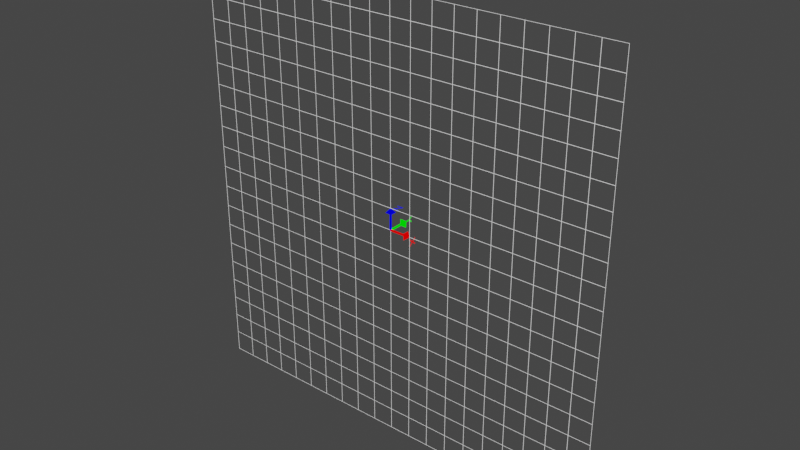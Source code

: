 # Source: grid_axis.blend  (saved by Blender 3.2.14; exported with 4.5.12 LTS)
import bpy
from mathutils import Matrix  # noqa: F401  (used for matrix-valued properties, if any)

bpy.ops.wm.read_factory_settings(use_empty=True)
scene = bpy.context.scene
scene.name = 'Scene'

# ---- collections
col_collection = bpy.data.collections.new('Collection'); scene.collection.children.link(col_collection)

# ---- materials (node trees are filled in below, after node groups)
mat_materialx = bpy.data.materials.new('MaterialX')
mat_materialx.use_transparent_shadow = False
mat_materialy = bpy.data.materials.new('MaterialY')
mat_materialy.use_transparent_shadow = False
mat_materialz = bpy.data.materials.new('MaterialZ')
mat_materialz.use_transparent_shadow = False
mat_materialgrid = bpy.data.materials.new('MaterialGrid')
mat_materialgrid.use_transparent_shadow = False

# ---- material node trees
mat_materialx.use_nodes = True; mat_materialx.node_tree.nodes.clear()
_N = mat_materialx.node_tree.nodes; _L = mat_materialx.node_tree.links
n0 = _N.new('ShaderNodeOutputMaterial'); n0.name = 'Material Output'; n0.location = (300, 300)
n1 = _N.new('ShaderNodeBackground'); n1.name = 'Background'; n1.location = (10, 300)
n1.inputs[0].default_value = (1.0, 0.0, 0.0, 1.0)
_L.new(n1.outputs[0], n0.inputs[0])
n0.is_active_output = True
mat_materialy.use_nodes = True; mat_materialy.node_tree.nodes.clear()
_N = mat_materialy.node_tree.nodes; _L = mat_materialy.node_tree.links
n0 = _N.new('ShaderNodeOutputMaterial'); n0.name = 'Material Output'; n0.location = (300, 300)
n1 = _N.new('ShaderNodeBackground'); n1.name = 'Background'; n1.location = (10, 300)
n1.inputs[0].default_value = (0.0, 1.0, 0.0, 1.0)
_L.new(n1.outputs[0], n0.inputs[0])
n0.is_active_output = True
mat_materialz.use_nodes = True; mat_materialz.node_tree.nodes.clear()
_N = mat_materialz.node_tree.nodes; _L = mat_materialz.node_tree.links
n0 = _N.new('ShaderNodeOutputMaterial'); n0.name = 'Material Output'; n0.location = (300, 300)
n1 = _N.new('ShaderNodeBackground'); n1.name = 'Background'; n1.location = (10, 300)
n1.inputs[0].default_value = (0.0, 0.0, 1.0, 1.0)
_L.new(n1.outputs[0], n0.inputs[0])
n0.is_active_output = True
mat_materialgrid.use_nodes = True; mat_materialgrid.node_tree.nodes.clear()
_N = mat_materialgrid.node_tree.nodes; _L = mat_materialgrid.node_tree.links
n0 = _N.new('ShaderNodeOutputMaterial'); n0.name = 'Material Output'; n0.location = (300, 300)
n1 = _N.new('ShaderNodeBackground'); n1.name = 'Background'; n1.location = (10, 300)
n1.inputs[0].default_value = (0.8, 0.8, 0.8, 0.4048)
_L.new(n1.outputs[0], n0.inputs[0])
n0.is_active_output = True

# ---- world
world_world = bpy.data.worlds.new('World'); scene.world = world_world
world_world.use_nodes = True; world_world.node_tree.nodes.clear()
_N = world_world.node_tree.nodes; _L = world_world.node_tree.links
n0 = _N.new('ShaderNodeOutputWorld'); n0.name = 'World Output'; n0.location = (300, 300)
n1 = _N.new('ShaderNodeBackground'); n1.name = 'Background'; n1.location = (10, 300)
n1.inputs[0].default_value = (0.05088, 0.05088, 0.05088, 1.0)
_L.new(n1.outputs[0], n0.inputs[0])
n0.is_active_output = True
world_world.color = (0.05088, 0.05088, 0.05088)
world_world.use_sun_shadow = False
world_world.sun_shadow_jitter_overblur = 0.0

# ---- meshes
me_cube_001 = bpy.data.meshes.new('Cube.001')
me_cube_001.from_pydata([(0.0, -3.0, -3.0), (0.0, -3.0, 3.0), (0.0, 3.0, -3.0), (0.0, 3.0, 3.0), (0.8, -3.0, -3.0), (0.8, -3.0, 3.0), (0.8, 3.0, -3.0), (0.8, 3.0, 3.0), (0.8, -15.0, -15.0), (0.8, -15.0, 15.0), (0.8, 15.0, -15.0), (0.8, 15.0, 15.0), (1.0, 0.0, 0.0)], [], [(0, 1, 3, 2), (2, 3, 7, 6), (7, 5, 9, 11), (4, 5, 1, 0), (2, 6, 4, 0), (7, 3, 1, 5), (11, 9, 12), (6, 7, 11, 10), (5, 4, 8, 9), (4, 6, 10, 8), (10, 11, 12), (9, 8, 12), (8, 10, 12)])
_uv = me_cube_001.uv_layers.new(name='UVMap')
_uv.uv.foreach_set('vector', [0.375, 0.0, 0.625, 0.0, 0.625, 0.25, 0.375, 0.25, 0.375, 0.25, 0.625, 0.25, 0.625, 0.5, 0.375, 0.5, 0.625, 0.5, 0.625, 0.75, 0.625, 0.75, 0.625, 0.5, 0.375, 0.75, 0.625, 0.75, 0.625, 1.0, 0.375, 1.0, 0.125, 0.5, 0.375, 0.5, 0.375, 0.75, 0.125, 0.75, 0.625, 0.5, 0.875, 0.5, 0.875, 0.75, 0.625, 0.75, 0.625, 0.5, 0.625, 0.75, 0.625, 0.5, 0.375, 0.5, 0.625, 0.5, 0.625, 0.5, 0.375, 0.5, 0.625, 0.75, 0.375, 0.75, 0.375, 0.75, 0.625, 0.75, 0.375, 0.75, 0.375, 0.5, 0.375, 0.5, 0.375, 0.75, 0.375, 0.5, 0.625, 0.5, 0.375, 0.5, 0.625, 0.75, 0.375, 0.75, 0.625, 0.75, 0.375, 0.75, 0.375, 0.5, 0.375, 0.75])
me_cube_001.materials.append(mat_materialx)
me_cube_001.use_remesh_fix_poles = True
me_cube_001.use_remesh_preserve_attributes = False
me_cube_001.use_mirror_vertex_groups = False
me_cube_001.update()
me_cube_002 = bpy.data.meshes.new('Cube.002')
me_cube_002.from_pydata([(0.0, -3.0, -3.0), (0.0, -3.0, 3.0), (0.0, 3.0, -3.0), (0.0, 3.0, 3.0), (0.8, -3.0, -3.0), (0.8, -3.0, 3.0), (0.8, 3.0, -3.0), (0.8, 3.0, 3.0), (0.8, -15.0, -15.0), (0.8, -15.0, 15.0), (0.8, 15.0, -15.0), (0.8, 15.0, 15.0), (1.0, -8.26e-07, 0.0)], [], [(0, 1, 3, 2), (2, 3, 7, 6), (7, 5, 9, 11), (4, 5, 1, 0), (2, 6, 4, 0), (7, 3, 1, 5), (11, 9, 12), (6, 7, 11, 10), (5, 4, 8, 9), (4, 6, 10, 8), (10, 11, 12), (9, 8, 12), (8, 10, 12)])
_uv = me_cube_002.uv_layers.new(name='UVMap')
_uv.uv.foreach_set('vector', [0.375, 0.0, 0.625, 0.0, 0.625, 0.25, 0.375, 0.25, 0.375, 0.25, 0.625, 0.25, 0.625, 0.5, 0.375, 0.5, 0.625, 0.5, 0.625, 0.75, 0.625, 0.75, 0.625, 0.5, 0.375, 0.75, 0.625, 0.75, 0.625, 1.0, 0.375, 1.0, 0.125, 0.5, 0.375, 0.5, 0.375, 0.75, 0.125, 0.75, 0.625, 0.5, 0.875, 0.5, 0.875, 0.75, 0.625, 0.75, 0.625, 0.5, 0.625, 0.75, 0.625, 0.5, 0.375, 0.5, 0.625, 0.5, 0.625, 0.5, 0.375, 0.5, 0.625, 0.75, 0.375, 0.75, 0.375, 0.75, 0.625, 0.75, 0.375, 0.75, 0.375, 0.5, 0.375, 0.5, 0.375, 0.75, 0.375, 0.5, 0.625, 0.5, 0.375, 0.5, 0.625, 0.75, 0.375, 0.75, 0.625, 0.75, 0.375, 0.75, 0.375, 0.5, 0.375, 0.75])
me_cube_002.materials.append(mat_materialy)
me_cube_002.use_remesh_fix_poles = True
me_cube_002.use_remesh_preserve_attributes = False
me_cube_002.use_mirror_vertex_groups = False
me_cube_002.update()
me_cube_003 = bpy.data.meshes.new('Cube.003')
me_cube_003.from_pydata([(0.0, -3.0, -3.0), (0.0, -3.0, 3.0), (0.0, 3.0, -3.0), (0.0, 3.0, 3.0), (0.8, -3.0, -3.0), (0.8, -3.0, 3.0), (0.8, 3.0, -3.0), (0.8, 3.0, 3.0), (0.8, -15.0, -15.0), (0.8, -15.0, 15.0), (0.8, 15.0, -15.0), (0.8, 15.0, 15.0), (1.0, -5.685e-06, 1.691e-12)], [], [(0, 1, 3, 2), (2, 3, 7, 6), (7, 5, 9, 11), (4, 5, 1, 0), (2, 6, 4, 0), (7, 3, 1, 5), (11, 9, 12), (6, 7, 11, 10), (5, 4, 8, 9), (4, 6, 10, 8), (10, 11, 12), (9, 8, 12), (8, 10, 12)])
_uv = me_cube_003.uv_layers.new(name='UVMap')
_uv.uv.foreach_set('vector', [0.375, 0.0, 0.625, 0.0, 0.625, 0.25, 0.375, 0.25, 0.375, 0.25, 0.625, 0.25, 0.625, 0.5, 0.375, 0.5, 0.625, 0.5, 0.625, 0.75, 0.625, 0.75, 0.625, 0.5, 0.375, 0.75, 0.625, 0.75, 0.625, 1.0, 0.375, 1.0, 0.125, 0.5, 0.375, 0.5, 0.375, 0.75, 0.125, 0.75, 0.625, 0.5, 0.875, 0.5, 0.875, 0.75, 0.625, 0.75, 0.625, 0.5, 0.625, 0.75, 0.625, 0.5, 0.375, 0.5, 0.625, 0.5, 0.625, 0.5, 0.375, 0.5, 0.625, 0.75, 0.375, 0.75, 0.375, 0.75, 0.625, 0.75, 0.375, 0.75, 0.375, 0.5, 0.375, 0.5, 0.375, 0.75, 0.375, 0.5, 0.625, 0.5, 0.375, 0.5, 0.625, 0.75, 0.375, 0.75, 0.625, 0.75, 0.375, 0.75, 0.375, 0.5, 0.375, 0.75])
me_cube_003.materials.append(mat_materialz)
me_cube_003.use_remesh_fix_poles = True
me_cube_003.use_remesh_preserve_attributes = False
me_cube_003.use_mirror_vertex_groups = False
me_cube_003.update()
me_grid = bpy.data.meshes.new('Grid')
me_grid.from_pydata([(-10.0, -10.0, 0.0), (-9.0, -10.0, 0.0), (-8.0, -10.0, 0.0), (-7.0, -10.0, 0.0), (-6.0, -10.0, 0.0), (-5.0, -10.0, 0.0), (-4.0, -10.0, 0.0), (-3.0, -10.0, 0.0), (-2.0, -10.0, 0.0), (-1.0, -10.0, 0.0), (0.0, -10.0, 0.0), (1.0, -10.0, 0.0), (2.0, -10.0, 0.0), (3.0, -10.0, 0.0), (4.0, -10.0, 0.0), (5.0, -10.0, 0.0), (6.0, -10.0, 0.0), (7.0, -10.0, 0.0), (8.0, -10.0, 0.0), (9.0, -10.0, 0.0), (10.0, -10.0, 0.0), (-10.0, -9.0, 0.0), (-9.0, -9.0, 0.0), (-8.0, -9.0, 0.0), (-7.0, -9.0, 0.0), (-6.0, -9.0, 0.0), (-5.0, -9.0, 0.0), (-4.0, -9.0, 0.0), (-3.0, -9.0, 0.0), (-2.0, -9.0, 0.0), (-1.0, -9.0, 0.0), (0.0, -9.0, 0.0), (1.0, -9.0, 0.0), (2.0, -9.0, 0.0), (3.0, -9.0, 0.0), (4.0, -9.0, 0.0), (5.0, -9.0, 0.0), (6.0, -9.0, 0.0), (7.0, -9.0, 0.0), (8.0, -9.0, 0.0), (9.0, -9.0, 0.0), (10.0, -9.0, 0.0), (-10.0, -8.0, 0.0), (-9.0, -8.0, 0.0), (-8.0, -8.0, 0.0), (-7.0, -8.0, 0.0), (-6.0, -8.0, 0.0), (-5.0, -8.0, 0.0), (-4.0, -8.0, 0.0), (-3.0, -8.0, 0.0), (-2.0, -8.0, 0.0), (-1.0, -8.0, 0.0), (0.0, -8.0, 0.0), (1.0, -8.0, 0.0), (2.0, -8.0, 0.0), (3.0, -8.0, 0.0), (4.0, -8.0, 0.0), (5.0, -8.0, 0.0), (6.0, -8.0, 0.0), (7.0, -8.0, 0.0), (8.0, -8.0, 0.0), (9.0, -8.0, 0.0), (10.0, -8.0, 0.0), (-10.0, -7.0, 0.0), (-9.0, -7.0, 0.0), (-8.0, -7.0, 0.0), (-7.0, -7.0, 0.0), (-6.0, -7.0, 0.0), (-5.0, -7.0, 0.0), (-4.0, -7.0, 0.0), (-3.0, -7.0, 0.0), (-2.0, -7.0, 0.0), (-1.0, -7.0, 0.0), (0.0, -7.0, 0.0), (1.0, -7.0, 0.0), (2.0, -7.0, 0.0), (3.0, -7.0, 0.0), (4.0, -7.0, 0.0), (5.0, -7.0, 0.0), (6.0, -7.0, 0.0), (7.0, -7.0, 0.0), (8.0, -7.0, 0.0), (9.0, -7.0, 0.0), (10.0, -7.0, 0.0), (-10.0, -6.0, 0.0), (-9.0, -6.0, 0.0), (-8.0, -6.0, 0.0), (-7.0, -6.0, 0.0), (-6.0, -6.0, 0.0), (-5.0, -6.0, 0.0), (-4.0, -6.0, 0.0), (-3.0, -6.0, 0.0), (-2.0, -6.0, 0.0), (-1.0, -6.0, 0.0), (0.0, -6.0, 0.0), (1.0, -6.0, 0.0), (2.0, -6.0, 0.0), (3.0, -6.0, 0.0), (4.0, -6.0, 0.0), (5.0, -6.0, 0.0), (6.0, -6.0, 0.0), (7.0, -6.0, 0.0), (8.0, -6.0, 0.0), (9.0, -6.0, 0.0), (10.0, -6.0, 0.0), (-10.0, -5.0, 0.0), (-9.0, -5.0, 0.0), (-8.0, -5.0, 0.0), (-7.0, -5.0, 0.0), (-6.0, -5.0, 0.0), (-5.0, -5.0, 0.0), (-4.0, -5.0, 0.0), (-3.0, -5.0, 0.0), (-2.0, -5.0, 0.0), (-1.0, -5.0, 0.0), (0.0, -5.0, 0.0), (1.0, -5.0, 0.0), (2.0, -5.0, 0.0), (3.0, -5.0, 0.0), (4.0, -5.0, 0.0), (5.0, -5.0, 0.0), (6.0, -5.0, 0.0), (7.0, -5.0, 0.0), (8.0, -5.0, 0.0), (9.0, -5.0, 0.0), (10.0, -5.0, 0.0), (-10.0, -4.0, 0.0), (-9.0, -4.0, 0.0), (-8.0, -4.0, 0.0), (-7.0, -4.0, 0.0), (-6.0, -4.0, 0.0), (-5.0, -4.0, 0.0), (-4.0, -4.0, 0.0), (-3.0, -4.0, 0.0), (-2.0, -4.0, 0.0), (-1.0, -4.0, 0.0), (0.0, -4.0, 0.0), (1.0, -4.0, 0.0), (2.0, -4.0, 0.0), (3.0, -4.0, 0.0), (4.0, -4.0, 0.0), (5.0, -4.0, 0.0), (6.0, -4.0, 0.0), (7.0, -4.0, 0.0), (8.0, -4.0, 0.0), (9.0, -4.0, 0.0), (10.0, -4.0, 0.0), (-10.0, -3.0, 0.0), (-9.0, -3.0, 0.0), (-8.0, -3.0, 0.0), (-7.0, -3.0, 0.0), (-6.0, -3.0, 0.0), (-5.0, -3.0, 0.0), (-4.0, -3.0, 0.0), (-3.0, -3.0, 0.0), (-2.0, -3.0, 0.0), (-1.0, -3.0, 0.0), (0.0, -3.0, 0.0), (1.0, -3.0, 0.0), (2.0, -3.0, 0.0), (3.0, -3.0, 0.0), (4.0, -3.0, 0.0), (5.0, -3.0, 0.0), (6.0, -3.0, 0.0), (7.0, -3.0, 0.0), (8.0, -3.0, 0.0), (9.0, -3.0, 0.0), (10.0, -3.0, 0.0), (-10.0, -2.0, 0.0), (-9.0, -2.0, 0.0), (-8.0, -2.0, 0.0), (-7.0, -2.0, 0.0), (-6.0, -2.0, 0.0), (-5.0, -2.0, 0.0), (-4.0, -2.0, 0.0), (-3.0, -2.0, 0.0), (-2.0, -2.0, 0.0), (-1.0, -2.0, 0.0), (0.0, -2.0, 0.0), (1.0, -2.0, 0.0), (2.0, -2.0, 0.0), (3.0, -2.0, 0.0), (4.0, -2.0, 0.0), (5.0, -2.0, 0.0), (6.0, -2.0, 0.0), (7.0, -2.0, 0.0), (8.0, -2.0, 0.0), (9.0, -2.0, 0.0), (10.0, -2.0, 0.0), (-10.0, -1.0, 0.0), (-9.0, -1.0, 0.0), (-8.0, -1.0, 0.0), (-7.0, -1.0, 0.0), (-6.0, -1.0, 0.0), (-5.0, -1.0, 0.0), (-4.0, -1.0, 0.0), (-3.0, -1.0, 0.0), (-2.0, -1.0, 0.0), (-1.0, -1.0, 0.0), (0.0, -1.0, 0.0), (1.0, -1.0, 0.0), (2.0, -1.0, 0.0), (3.0, -1.0, 0.0), (4.0, -1.0, 0.0), (5.0, -1.0, 0.0), (6.0, -1.0, 0.0), (7.0, -1.0, 0.0), (8.0, -1.0, 0.0), (9.0, -1.0, 0.0), (10.0, -1.0, 0.0), (-10.0, 0.0, 0.0), (-9.0, 0.0, 0.0), (-8.0, 0.0, 0.0), (-7.0, 0.0, 0.0), (-6.0, 0.0, 0.0), (-5.0, 0.0, 0.0), (-4.0, 0.0, 0.0), (-3.0, 0.0, 0.0), (-2.0, 0.0, 0.0), (-1.0, 0.0, 0.0), (0.0, 0.0, 0.0), (1.0, 0.0, 0.0), (2.0, 0.0, 0.0), (3.0, 0.0, 0.0), (4.0, 0.0, 0.0), (5.0, 0.0, 0.0), (6.0, 0.0, 0.0), (7.0, 0.0, 0.0), (8.0, 0.0, 0.0), (9.0, 0.0, 0.0), (10.0, 0.0, 0.0), (-10.0, 1.0, 0.0), (-9.0, 1.0, 0.0), (-8.0, 1.0, 0.0), (-7.0, 1.0, 0.0), (-6.0, 1.0, 0.0), (-5.0, 1.0, 0.0), (-4.0, 1.0, 0.0), (-3.0, 1.0, 0.0), (-2.0, 1.0, 0.0), (-1.0, 1.0, 0.0), (0.0, 1.0, 0.0), (1.0, 1.0, 0.0), (2.0, 1.0, 0.0), (3.0, 1.0, 0.0), (4.0, 1.0, 0.0), (5.0, 1.0, 0.0), (6.0, 1.0, 0.0), (7.0, 1.0, 0.0), (8.0, 1.0, 0.0), (9.0, 1.0, 0.0), (10.0, 1.0, 0.0), (-10.0, 2.0, 0.0), (-9.0, 2.0, 0.0), (-8.0, 2.0, 0.0), (-7.0, 2.0, 0.0), (-6.0, 2.0, 0.0), (-5.0, 2.0, 0.0), (-4.0, 2.0, 0.0), (-3.0, 2.0, 0.0), (-2.0, 2.0, 0.0), (-1.0, 2.0, 0.0), (0.0, 2.0, 0.0), (1.0, 2.0, 0.0), (2.0, 2.0, 0.0), (3.0, 2.0, 0.0), (4.0, 2.0, 0.0), (5.0, 2.0, 0.0), (6.0, 2.0, 0.0), (7.0, 2.0, 0.0), (8.0, 2.0, 0.0), (9.0, 2.0, 0.0), (10.0, 2.0, 0.0), (-10.0, 3.0, 0.0), (-9.0, 3.0, 0.0), (-8.0, 3.0, 0.0), (-7.0, 3.0, 0.0), (-6.0, 3.0, 0.0), (-5.0, 3.0, 0.0), (-4.0, 3.0, 0.0), (-3.0, 3.0, 0.0), (-2.0, 3.0, 0.0), (-1.0, 3.0, 0.0), (0.0, 3.0, 0.0), (1.0, 3.0, 0.0), (2.0, 3.0, 0.0), (3.0, 3.0, 0.0), (4.0, 3.0, 0.0), (5.0, 3.0, 0.0), (6.0, 3.0, 0.0), (7.0, 3.0, 0.0), (8.0, 3.0, 0.0), (9.0, 3.0, 0.0), (10.0, 3.0, 0.0), (-10.0, 4.0, 0.0), (-9.0, 4.0, 0.0), (-8.0, 4.0, 0.0), (-7.0, 4.0, 0.0), (-6.0, 4.0, 0.0), (-5.0, 4.0, 0.0), (-4.0, 4.0, 0.0), (-3.0, 4.0, 0.0), (-2.0, 4.0, 0.0), (-1.0, 4.0, 0.0), (0.0, 4.0, 0.0), (1.0, 4.0, 0.0), (2.0, 4.0, 0.0), (3.0, 4.0, 0.0), (4.0, 4.0, 0.0), (5.0, 4.0, 0.0), (6.0, 4.0, 0.0), (7.0, 4.0, 0.0), (8.0, 4.0, 0.0), (9.0, 4.0, 0.0), (10.0, 4.0, 0.0), (-10.0, 5.0, 0.0), (-9.0, 5.0, 0.0), (-8.0, 5.0, 0.0), (-7.0, 5.0, 0.0), (-6.0, 5.0, 0.0), (-5.0, 5.0, 0.0), (-4.0, 5.0, 0.0), (-3.0, 5.0, 0.0), (-2.0, 5.0, 0.0), (-1.0, 5.0, 0.0), (0.0, 5.0, 0.0), (1.0, 5.0, 0.0), (2.0, 5.0, 0.0), (3.0, 5.0, 0.0), (4.0, 5.0, 0.0), (5.0, 5.0, 0.0), (6.0, 5.0, 0.0), (7.0, 5.0, 0.0), (8.0, 5.0, 0.0), (9.0, 5.0, 0.0), (10.0, 5.0, 0.0), (-10.0, 6.0, 0.0), (-9.0, 6.0, 0.0), (-8.0, 6.0, 0.0), (-7.0, 6.0, 0.0), (-6.0, 6.0, 0.0), (-5.0, 6.0, 0.0), (-4.0, 6.0, 0.0), (-3.0, 6.0, 0.0), (-2.0, 6.0, 0.0), (-1.0, 6.0, 0.0), (0.0, 6.0, 0.0), (1.0, 6.0, 0.0), (2.0, 6.0, 0.0), (3.0, 6.0, 0.0), (4.0, 6.0, 0.0), (5.0, 6.0, 0.0), (6.0, 6.0, 0.0), (7.0, 6.0, 0.0), (8.0, 6.0, 0.0), (9.0, 6.0, 0.0), (10.0, 6.0, 0.0), (-10.0, 7.0, 0.0), (-9.0, 7.0, 0.0), (-8.0, 7.0, 0.0), (-7.0, 7.0, 0.0), (-6.0, 7.0, 0.0), (-5.0, 7.0, 0.0), (-4.0, 7.0, 0.0), (-3.0, 7.0, 0.0), (-2.0, 7.0, 0.0), (-1.0, 7.0, 0.0), (0.0, 7.0, 0.0), (1.0, 7.0, 0.0), (2.0, 7.0, 0.0), (3.0, 7.0, 0.0), (4.0, 7.0, 0.0), (5.0, 7.0, 0.0), (6.0, 7.0, 0.0), (7.0, 7.0, 0.0), (8.0, 7.0, 0.0), (9.0, 7.0, 0.0), (10.0, 7.0, 0.0), (-10.0, 8.0, 0.0), (-9.0, 8.0, 0.0), (-8.0, 8.0, 0.0), (-7.0, 8.0, 0.0), (-6.0, 8.0, 0.0), (-5.0, 8.0, 0.0), (-4.0, 8.0, 0.0), (-3.0, 8.0, 0.0), (-2.0, 8.0, 0.0), (-1.0, 8.0, 0.0), (0.0, 8.0, 0.0), (1.0, 8.0, 0.0), (2.0, 8.0, 0.0), (3.0, 8.0, 0.0), (4.0, 8.0, 0.0), (5.0, 8.0, 0.0), (6.0, 8.0, 0.0), (7.0, 8.0, 0.0), (8.0, 8.0, 0.0), (9.0, 8.0, 0.0), (10.0, 8.0, 0.0), (-10.0, 9.0, 0.0), (-9.0, 9.0, 0.0), (-8.0, 9.0, 0.0), (-7.0, 9.0, 0.0), (-6.0, 9.0, 0.0), (-5.0, 9.0, 0.0), (-4.0, 9.0, 0.0), (-3.0, 9.0, 0.0), (-2.0, 9.0, 0.0), (-1.0, 9.0, 0.0), (0.0, 9.0, 0.0), (1.0, 9.0, 0.0), (2.0, 9.0, 0.0), (3.0, 9.0, 0.0), (4.0, 9.0, 0.0), (5.0, 9.0, 0.0), (6.0, 9.0, 0.0), (7.0, 9.0, 0.0), (8.0, 9.0, 0.0), (9.0, 9.0, 0.0), (10.0, 9.0, 0.0), (-10.0, 10.0, 0.0), (-9.0, 10.0, 0.0), (-8.0, 10.0, 0.0), (-7.0, 10.0, 0.0), (-6.0, 10.0, 0.0), (-5.0, 10.0, 0.0), (-4.0, 10.0, 0.0), (-3.0, 10.0, 0.0), (-2.0, 10.0, 0.0), (-1.0, 10.0, 0.0), (0.0, 10.0, 0.0), (1.0, 10.0, 0.0), (2.0, 10.0, 0.0), (3.0, 10.0, 0.0), (4.0, 10.0, 0.0), (5.0, 10.0, 0.0), (6.0, 10.0, 0.0), (7.0, 10.0, 0.0), (8.0, 10.0, 0.0), (9.0, 10.0, 0.0), (10.0, 10.0, 0.0)], [], [(0, 1, 22, 21), (1, 2, 23, 22), (2, 3, 24, 23), (3, 4, 25, 24), (4, 5, 26, 25), (5, 6, 27, 26), (6, 7, 28, 27), (7, 8, 29, 28), (8, 9, 30, 29), (9, 10, 31, 30), (10, 11, 32, 31), (11, 12, 33, 32), (12, 13, 34, 33), (13, 14, 35, 34), (14, 15, 36, 35), (15, 16, 37, 36), (16, 17, 38, 37), (17, 18, 39, 38), (18, 19, 40, 39), (19, 20, 41, 40), (21, 22, 43, 42), (22, 23, 44, 43), (23, 24, 45, 44), (24, 25, 46, 45), (25, 26, 47, 46), (26, 27, 48, 47), (27, 28, 49, 48), (28, 29, 50, 49), (29, 30, 51, 50), (30, 31, 52, 51), (31, 32, 53, 52), (32, 33, 54, 53), (33, 34, 55, 54), (34, 35, 56, 55), (35, 36, 57, 56), (36, 37, 58, 57), (37, 38, 59, 58), (38, 39, 60, 59), (39, 40, 61, 60), (40, 41, 62, 61), (42, 43, 64, 63), (43, 44, 65, 64), (44, 45, 66, 65), (45, 46, 67, 66), (46, 47, 68, 67), (47, 48, 69, 68), (48, 49, 70, 69), (49, 50, 71, 70), (50, 51, 72, 71), (51, 52, 73, 72), (52, 53, 74, 73), (53, 54, 75, 74), (54, 55, 76, 75), (55, 56, 77, 76), (56, 57, 78, 77), (57, 58, 79, 78), (58, 59, 80, 79), (59, 60, 81, 80), (60, 61, 82, 81), (61, 62, 83, 82), (63, 64, 85, 84), (64, 65, 86, 85), (65, 66, 87, 86), (66, 67, 88, 87), (67, 68, 89, 88), (68, 69, 90, 89), (69, 70, 91, 90), (70, 71, 92, 91), (71, 72, 93, 92), (72, 73, 94, 93), (73, 74, 95, 94), (74, 75, 96, 95), (75, 76, 97, 96), (76, 77, 98, 97), (77, 78, 99, 98), (78, 79, 100, 99), (79, 80, 101, 100), (80, 81, 102, 101), (81, 82, 103, 102), (82, 83, 104, 103), (84, 85, 106, 105), (85, 86, 107, 106), (86, 87, 108, 107), (87, 88, 109, 108), (88, 89, 110, 109), (89, 90, 111, 110), (90, 91, 112, 111), (91, 92, 113, 112), (92, 93, 114, 113), (93, 94, 115, 114), (94, 95, 116, 115), (95, 96, 117, 116), (96, 97, 118, 117), (97, 98, 119, 118), (98, 99, 120, 119), (99, 100, 121, 120), (100, 101, 122, 121), (101, 102, 123, 122), (102, 103, 124, 123), (103, 104, 125, 124), (105, 106, 127, 126), (106, 107, 128, 127), (107, 108, 129, 128), (108, 109, 130, 129), (109, 110, 131, 130), (110, 111, 132, 131), (111, 112, 133, 132), (112, 113, 134, 133), (113, 114, 135, 134), (114, 115, 136, 135), (115, 116, 137, 136), (116, 117, 138, 137), (117, 118, 139, 138), (118, 119, 140, 139), (119, 120, 141, 140), (120, 121, 142, 141), (121, 122, 143, 142), (122, 123, 144, 143), (123, 124, 145, 144), (124, 125, 146, 145), (126, 127, 148, 147), (127, 128, 149, 148), (128, 129, 150, 149), (129, 130, 151, 150), (130, 131, 152, 151), (131, 132, 153, 152), (132, 133, 154, 153), (133, 134, 155, 154), (134, 135, 156, 155), (135, 136, 157, 156), (136, 137, 158, 157), (137, 138, 159, 158), (138, 139, 160, 159), (139, 140, 161, 160), (140, 141, 162, 161), (141, 142, 163, 162), (142, 143, 164, 163), (143, 144, 165, 164), (144, 145, 166, 165), (145, 146, 167, 166), (147, 148, 169, 168), (148, 149, 170, 169), (149, 150, 171, 170), (150, 151, 172, 171), (151, 152, 173, 172), (152, 153, 174, 173), (153, 154, 175, 174), (154, 155, 176, 175), (155, 156, 177, 176), (156, 157, 178, 177), (157, 158, 179, 178), (158, 159, 180, 179), (159, 160, 181, 180), (160, 161, 182, 181), (161, 162, 183, 182), (162, 163, 184, 183), (163, 164, 185, 184), (164, 165, 186, 185), (165, 166, 187, 186), (166, 167, 188, 187), (168, 169, 190, 189), (169, 170, 191, 190), (170, 171, 192, 191), (171, 172, 193, 192), (172, 173, 194, 193), (173, 174, 195, 194), (174, 175, 196, 195), (175, 176, 197, 196), (176, 177, 198, 197), (177, 178, 199, 198), (178, 179, 200, 199), (179, 180, 201, 200), (180, 181, 202, 201), (181, 182, 203, 202), (182, 183, 204, 203), (183, 184, 205, 204), (184, 185, 206, 205), (185, 186, 207, 206), (186, 187, 208, 207), (187, 188, 209, 208), (189, 190, 211, 210), (190, 191, 212, 211), (191, 192, 213, 212), (192, 193, 214, 213), (193, 194, 215, 214), (194, 195, 216, 215), (195, 196, 217, 216), (196, 197, 218, 217), (197, 198, 219, 218), (198, 199, 220, 219), (199, 200, 221, 220), (200, 201, 222, 221), (201, 202, 223, 222), (202, 203, 224, 223), (203, 204, 225, 224), (204, 205, 226, 225), (205, 206, 227, 226), (206, 207, 228, 227), (207, 208, 229, 228), (208, 209, 230, 229), (210, 211, 232, 231), (211, 212, 233, 232), (212, 213, 234, 233), (213, 214, 235, 234), (214, 215, 236, 235), (215, 216, 237, 236), (216, 217, 238, 237), (217, 218, 239, 238), (218, 219, 240, 239), (219, 220, 241, 240), (220, 221, 242, 241), (221, 222, 243, 242), (222, 223, 244, 243), (223, 224, 245, 244), (224, 225, 246, 245), (225, 226, 247, 246), (226, 227, 248, 247), (227, 228, 249, 248), (228, 229, 250, 249), (229, 230, 251, 250), (231, 232, 253, 252), (232, 233, 254, 253), (233, 234, 255, 254), (234, 235, 256, 255), (235, 236, 257, 256), (236, 237, 258, 257), (237, 238, 259, 258), (238, 239, 260, 259), (239, 240, 261, 260), (240, 241, 262, 261), (241, 242, 263, 262), (242, 243, 264, 263), (243, 244, 265, 264), (244, 245, 266, 265), (245, 246, 267, 266), (246, 247, 268, 267), (247, 248, 269, 268), (248, 249, 270, 269), (249, 250, 271, 270), (250, 251, 272, 271), (252, 253, 274, 273), (253, 254, 275, 274), (254, 255, 276, 275), (255, 256, 277, 276), (256, 257, 278, 277), (257, 258, 279, 278), (258, 259, 280, 279), (259, 260, 281, 280), (260, 261, 282, 281), (261, 262, 283, 282), (262, 263, 284, 283), (263, 264, 285, 284), (264, 265, 286, 285), (265, 266, 287, 286), (266, 267, 288, 287), (267, 268, 289, 288), (268, 269, 290, 289), (269, 270, 291, 290), (270, 271, 292, 291), (271, 272, 293, 292), (273, 274, 295, 294), (274, 275, 296, 295), (275, 276, 297, 296), (276, 277, 298, 297), (277, 278, 299, 298), (278, 279, 300, 299), (279, 280, 301, 300), (280, 281, 302, 301), (281, 282, 303, 302), (282, 283, 304, 303), (283, 284, 305, 304), (284, 285, 306, 305), (285, 286, 307, 306), (286, 287, 308, 307), (287, 288, 309, 308), (288, 289, 310, 309), (289, 290, 311, 310), (290, 291, 312, 311), (291, 292, 313, 312), (292, 293, 314, 313), (294, 295, 316, 315), (295, 296, 317, 316), (296, 297, 318, 317), (297, 298, 319, 318), (298, 299, 320, 319), (299, 300, 321, 320), (300, 301, 322, 321), (301, 302, 323, 322), (302, 303, 324, 323), (303, 304, 325, 324), (304, 305, 326, 325), (305, 306, 327, 326), (306, 307, 328, 327), (307, 308, 329, 328), (308, 309, 330, 329), (309, 310, 331, 330), (310, 311, 332, 331), (311, 312, 333, 332), (312, 313, 334, 333), (313, 314, 335, 334), (315, 316, 337, 336), (316, 317, 338, 337), (317, 318, 339, 338), (318, 319, 340, 339), (319, 320, 341, 340), (320, 321, 342, 341), (321, 322, 343, 342), (322, 323, 344, 343), (323, 324, 345, 344), (324, 325, 346, 345), (325, 326, 347, 346), (326, 327, 348, 347), (327, 328, 349, 348), (328, 329, 350, 349), (329, 330, 351, 350), (330, 331, 352, 351), (331, 332, 353, 352), (332, 333, 354, 353), (333, 334, 355, 354), (334, 335, 356, 355), (336, 337, 358, 357), (337, 338, 359, 358), (338, 339, 360, 359), (339, 340, 361, 360), (340, 341, 362, 361), (341, 342, 363, 362), (342, 343, 364, 363), (343, 344, 365, 364), (344, 345, 366, 365), (345, 346, 367, 366), (346, 347, 368, 367), (347, 348, 369, 368), (348, 349, 370, 369), (349, 350, 371, 370), (350, 351, 372, 371), (351, 352, 373, 372), (352, 353, 374, 373), (353, 354, 375, 374), (354, 355, 376, 375), (355, 356, 377, 376), (357, 358, 379, 378), (358, 359, 380, 379), (359, 360, 381, 380), (360, 361, 382, 381), (361, 362, 383, 382), (362, 363, 384, 383), (363, 364, 385, 384), (364, 365, 386, 385), (365, 366, 387, 386), (366, 367, 388, 387), (367, 368, 389, 388), (368, 369, 390, 389), (369, 370, 391, 390), (370, 371, 392, 391), (371, 372, 393, 392), (372, 373, 394, 393), (373, 374, 395, 394), (374, 375, 396, 395), (375, 376, 397, 396), (376, 377, 398, 397), (378, 379, 400, 399), (379, 380, 401, 400), (380, 381, 402, 401), (381, 382, 403, 402), (382, 383, 404, 403), (383, 384, 405, 404), (384, 385, 406, 405), (385, 386, 407, 406), (386, 387, 408, 407), (387, 388, 409, 408), (388, 389, 410, 409), (389, 390, 411, 410), (390, 391, 412, 411), (391, 392, 413, 412), (392, 393, 414, 413), (393, 394, 415, 414), (394, 395, 416, 415), (395, 396, 417, 416), (396, 397, 418, 417), (397, 398, 419, 418), (399, 400, 421, 420), (400, 401, 422, 421), (401, 402, 423, 422), (402, 403, 424, 423), (403, 404, 425, 424), (404, 405, 426, 425), (405, 406, 427, 426), (406, 407, 428, 427), (407, 408, 429, 428), (408, 409, 430, 429), (409, 410, 431, 430), (410, 411, 432, 431), (411, 412, 433, 432), (412, 413, 434, 433), (413, 414, 435, 434), (414, 415, 436, 435), (415, 416, 437, 436), (416, 417, 438, 437), (417, 418, 439, 438), (418, 419, 440, 439)])
_uv = me_grid.uv_layers.new(name='UVMap')
_uv.uv.foreach_set('vector', [0.0, 0.0, 0.05, 0.0, 0.05, 0.05, 0.0, 0.05, 0.05, 0.0, 0.1, 0.0, 0.1, 0.05, 0.05, 0.05, 0.1, 0.0, 0.15, 0.0, 0.15, 0.05, 0.1, 0.05, 0.15, 0.0, 0.2, 0.0, 0.2, 0.05, 0.15, 0.05, 0.2, 0.0, 0.25, 0.0, 0.25, 0.05, 0.2, 0.05, 0.25, 0.0, 0.3, 0.0, 0.3, 0.05, 0.25, 0.05, 0.3, 0.0, 0.35, 0.0, 0.35, 0.05, 0.3, 0.05, 0.35, 0.0, 0.4, 0.0, 0.4, 0.05, 0.35, 0.05, 0.4, 0.0, 0.45, 0.0, 0.45, 0.05, 0.4, 0.05, 0.45, 0.0, 0.5, 0.0, 0.5, 0.05, 0.45, 0.05, 0.5, 0.0, 0.55, 0.0, 0.55, 0.05, 0.5, 0.05, 0.55, 0.0, 0.6, 0.0, 0.6, 0.05, 0.55, 0.05, 0.6, 0.0, 0.65, 0.0, 0.65, 0.05, 0.6, 0.05, 0.65, 0.0, 0.7, 0.0, 0.7, 0.05, 0.65, 0.05, 0.7, 0.0, 0.75, 0.0, 0.75, 0.05, 0.7, 0.05, 0.75, 0.0, 0.8, 0.0, 0.8, 0.05, 0.75, 0.05, 0.8, 0.0, 0.85, 0.0, 0.85, 0.05, 0.8, 0.05, 0.85, 0.0, 0.9, 0.0, 0.9, 0.05, 0.85, 0.05, 0.9, 0.0, 0.95, 0.0, 0.95, 0.05, 0.9, 0.05, 0.95, 0.0, 1.0, 0.0, 1.0, 0.05, 0.95, 0.05, 0.0, 0.05, 0.05, 0.05, 0.05, 0.1, 0.0, 0.1, 0.05, 0.05, 0.1, 0.05, 0.1, 0.1, 0.05, 0.1, 0.1, 0.05, 0.15, 0.05, 0.15, 0.1, 0.1, 0.1, 0.15, 0.05, 0.2, 0.05, 0.2, 0.1, 0.15, 0.1, 0.2, 0.05, 0.25, 0.05, 0.25, 0.1, 0.2, 0.1, 0.25, 0.05, 0.3, 0.05, 0.3, 0.1, 0.25, 0.1, 0.3, 0.05, 0.35, 0.05, 0.35, 0.1, 0.3, 0.1, 0.35, 0.05, 0.4, 0.05, 0.4, 0.1, 0.35, 0.1, 0.4, 0.05, 0.45, 0.05, 0.45, 0.1, 0.4, 0.1, 0.45, 0.05, 0.5, 0.05, 0.5, 0.1, 0.45, 0.1, 0.5, 0.05, 0.55, 0.05, 0.55, 0.1, 0.5, 0.1, 0.55, 0.05, 0.6, 0.05, 0.6, 0.1, 0.55, 0.1, 0.6, 0.05, 0.65, 0.05, 0.65, 0.1, 0.6, 0.1, 0.65, 0.05, 0.7, 0.05, 0.7, 0.1, 0.65, 0.1, 0.7, 0.05, 0.75, 0.05, 0.75, 0.1, 0.7, 0.1, 0.75, 0.05, 0.8, 0.05, 0.8, 0.1, 0.75, 0.1, 0.8, 0.05, 0.85, 0.05, 0.85, 0.1, 0.8, 0.1, 0.85, 0.05, 0.9, 0.05, 0.9, 0.1, 0.85, 0.1, 0.9, 0.05, 0.95, 0.05, 0.95, 0.1, 0.9, 0.1, 0.95, 0.05, 1.0, 0.05, 1.0, 0.1, 0.95, 0.1, 0.0, 0.1, 0.05, 0.1, 0.05, 0.15, 0.0, 0.15, 0.05, 0.1, 0.1, 0.1, 0.1, 0.15, 0.05, 0.15, 0.1, 0.1, 0.15, 0.1, 0.15, 0.15, 0.1, 0.15, 0.15, 0.1, 0.2, 0.1, 0.2, 0.15, 0.15, 0.15, 0.2, 0.1, 0.25, 0.1, 0.25, 0.15, 0.2, 0.15, 0.25, 0.1, 0.3, 0.1, 0.3, 0.15, 0.25, 0.15, 0.3, 0.1, 0.35, 0.1, 0.35, 0.15, 0.3, 0.15, 0.35, 0.1, 0.4, 0.1, 0.4, 0.15, 0.35, 0.15, 0.4, 0.1, 0.45, 0.1, 0.45, 0.15, 0.4, 0.15, 0.45, 0.1, 0.5, 0.1, 0.5, 0.15, 0.45, 0.15, 0.5, 0.1, 0.55, 0.1, 0.55, 0.15, 0.5, 0.15, 0.55, 0.1, 0.6, 0.1, 0.6, 0.15, 0.55, 0.15, 0.6, 0.1, 0.65, 0.1, 0.65, 0.15, 0.6, 0.15, 0.65, 0.1, 0.7, 0.1, 0.7, 0.15, 0.65, 0.15, 0.7, 0.1, 0.75, 0.1, 0.75, 0.15, 0.7, 0.15, 0.75, 0.1, 0.8, 0.1, 0.8, 0.15, 0.75, 0.15, 0.8, 0.1, 0.85, 0.1, 0.85, 0.15, 0.8, 0.15, 0.85, 0.1, 0.9, 0.1, 0.9, 0.15, 0.85, 0.15, 0.9, 0.1, 0.95, 0.1, 0.95, 0.15, 0.9, 0.15, 0.95, 0.1, 1.0, 0.1, 1.0, 0.15, 0.95, 0.15, 0.0, 0.15, 0.05, 0.15, 0.05, 0.2, 0.0, 0.2, 0.05, 0.15, 0.1, 0.15, 0.1, 0.2, 0.05, 0.2, 0.1, 0.15, 0.15, 0.15, 0.15, 0.2, 0.1, 0.2, 0.15, 0.15, 0.2, 0.15, 0.2, 0.2, 0.15, 0.2, 0.2, 0.15, 0.25, 0.15, 0.25, 0.2, 0.2, 0.2, 0.25, 0.15, 0.3, 0.15, 0.3, 0.2, 0.25, 0.2, 0.3, 0.15, 0.35, 0.15, 0.35, 0.2, 0.3, 0.2, 0.35, 0.15, 0.4, 0.15, 0.4, 0.2, 0.35, 0.2, 0.4, 0.15, 0.45, 0.15, 0.45, 0.2, 0.4, 0.2, 0.45, 0.15, 0.5, 0.15, 0.5, 0.2, 0.45, 0.2, 0.5, 0.15, 0.55, 0.15, 0.55, 0.2, 0.5, 0.2, 0.55, 0.15, 0.6, 0.15, 0.6, 0.2, 0.55, 0.2, 0.6, 0.15, 0.65, 0.15, 0.65, 0.2, 0.6, 0.2, 0.65, 0.15, 0.7, 0.15, 0.7, 0.2, 0.65, 0.2, 0.7, 0.15, 0.75, 0.15, 0.75, 0.2, 0.7, 0.2, 0.75, 0.15, 0.8, 0.15, 0.8, 0.2, 0.75, 0.2, 0.8, 0.15, 0.85, 0.15, 0.85, 0.2, 0.8, 0.2, 0.85, 0.15, 0.9, 0.15, 0.9, 0.2, 0.85, 0.2, 0.9, 0.15, 0.95, 0.15, 0.95, 0.2, 0.9, 0.2, 0.95, 0.15, 1.0, 0.15, 1.0, 0.2, 0.95, 0.2, 0.0, 0.2, 0.05, 0.2, 0.05, 0.25, 0.0, 0.25, 0.05, 0.2, 0.1, 0.2, 0.1, 0.25, 0.05, 0.25, 0.1, 0.2, 0.15, 0.2, 0.15, 0.25, 0.1, 0.25, 0.15, 0.2, 0.2, 0.2, 0.2, 0.25, 0.15, 0.25, 0.2, 0.2, 0.25, 0.2, 0.25, 0.25, 0.2, 0.25, 0.25, 0.2, 0.3, 0.2, 0.3, 0.25, 0.25, 0.25, 0.3, 0.2, 0.35, 0.2, 0.35, 0.25, 0.3, 0.25, 0.35, 0.2, 0.4, 0.2, 0.4, 0.25, 0.35, 0.25, 0.4, 0.2, 0.45, 0.2, 0.45, 0.25, 0.4, 0.25, 0.45, 0.2, 0.5, 0.2, 0.5, 0.25, 0.45, 0.25, 0.5, 0.2, 0.55, 0.2, 0.55, 0.25, 0.5, 0.25, 0.55, 0.2, 0.6, 0.2, 0.6, 0.25, 0.55, 0.25, 0.6, 0.2, 0.65, 0.2, 0.65, 0.25, 0.6, 0.25, 0.65, 0.2, 0.7, 0.2, 0.7, 0.25, 0.65, 0.25, 0.7, 0.2, 0.75, 0.2, 0.75, 0.25, 0.7, 0.25, 0.75, 0.2, 0.8, 0.2, 0.8, 0.25, 0.75, 0.25, 0.8, 0.2, 0.85, 0.2, 0.85, 0.25, 0.8, 0.25, 0.85, 0.2, 0.9, 0.2, 0.9, 0.25, 0.85, 0.25, 0.9, 0.2, 0.95, 0.2, 0.95, 0.25, 0.9, 0.25, 0.95, 0.2, 1.0, 0.2, 1.0, 0.25, 0.95, 0.25, 0.0, 0.25, 0.05, 0.25, 0.05, 0.3, 0.0, 0.3, 0.05, 0.25, 0.1, 0.25, 0.1, 0.3, 0.05, 0.3, 0.1, 0.25, 0.15, 0.25, 0.15, 0.3, 0.1, 0.3, 0.15, 0.25, 0.2, 0.25, 0.2, 0.3, 0.15, 0.3, 0.2, 0.25, 0.25, 0.25, 0.25, 0.3, 0.2, 0.3, 0.25, 0.25, 0.3, 0.25, 0.3, 0.3, 0.25, 0.3, 0.3, 0.25, 0.35, 0.25, 0.35, 0.3, 0.3, 0.3, 0.35, 0.25, 0.4, 0.25, 0.4, 0.3, 0.35, 0.3, 0.4, 0.25, 0.45, 0.25, 0.45, 0.3, 0.4, 0.3, 0.45, 0.25, 0.5, 0.25, 0.5, 0.3, 0.45, 0.3, 0.5, 0.25, 0.55, 0.25, 0.55, 0.3, 0.5, 0.3, 0.55, 0.25, 0.6, 0.25, 0.6, 0.3, 0.55, 0.3, 0.6, 0.25, 0.65, 0.25, 0.65, 0.3, 0.6, 0.3, 0.65, 0.25, 0.7, 0.25, 0.7, 0.3, 0.65, 0.3, 0.7, 0.25, 0.75, 0.25, 0.75, 0.3, 0.7, 0.3, 0.75, 0.25, 0.8, 0.25, 0.8, 0.3, 0.75, 0.3, 0.8, 0.25, 0.85, 0.25, 0.85, 0.3, 0.8, 0.3, 0.85, 0.25, 0.9, 0.25, 0.9, 0.3, 0.85, 0.3, 0.9, 0.25, 0.95, 0.25, 0.95, 0.3, 0.9, 0.3, 0.95, 0.25, 1.0, 0.25, 1.0, 0.3, 0.95, 0.3, 0.0, 0.3, 0.05, 0.3, 0.05, 0.35, 0.0, 0.35, 0.05, 0.3, 0.1, 0.3, 0.1, 0.35, 0.05, 0.35, 0.1, 0.3, 0.15, 0.3, 0.15, 0.35, 0.1, 0.35, 0.15, 0.3, 0.2, 0.3, 0.2, 0.35, 0.15, 0.35, 0.2, 0.3, 0.25, 0.3, 0.25, 0.35, 0.2, 0.35, 0.25, 0.3, 0.3, 0.3, 0.3, 0.35, 0.25, 0.35, 0.3, 0.3, 0.35, 0.3, 0.35, 0.35, 0.3, 0.35, 0.35, 0.3, 0.4, 0.3, 0.4, 0.35, 0.35, 0.35, 0.4, 0.3, 0.45, 0.3, 0.45, 0.35, 0.4, 0.35, 0.45, 0.3, 0.5, 0.3, 0.5, 0.35, 0.45, 0.35, 0.5, 0.3, 0.55, 0.3, 0.55, 0.35, 0.5, 0.35, 0.55, 0.3, 0.6, 0.3, 0.6, 0.35, 0.55, 0.35, 0.6, 0.3, 0.65, 0.3, 0.65, 0.35, 0.6, 0.35, 0.65, 0.3, 0.7, 0.3, 0.7, 0.35, 0.65, 0.35, 0.7, 0.3, 0.75, 0.3, 0.75, 0.35, 0.7, 0.35, 0.75, 0.3, 0.8, 0.3, 0.8, 0.35, 0.75, 0.35, 0.8, 0.3, 0.85, 0.3, 0.85, 0.35, 0.8, 0.35, 0.85, 0.3, 0.9, 0.3, 0.9, 0.35, 0.85, 0.35, 0.9, 0.3, 0.95, 0.3, 0.95, 0.35, 0.9, 0.35, 0.95, 0.3, 1.0, 0.3, 1.0, 0.35, 0.95, 0.35, 0.0, 0.35, 0.05, 0.35, 0.05, 0.4, 0.0, 0.4, 0.05, 0.35, 0.1, 0.35, 0.1, 0.4, 0.05, 0.4, 0.1, 0.35, 0.15, 0.35, 0.15, 0.4, 0.1, 0.4, 0.15, 0.35, 0.2, 0.35, 0.2, 0.4, 0.15, 0.4, 0.2, 0.35, 0.25, 0.35, 0.25, 0.4, 0.2, 0.4, 0.25, 0.35, 0.3, 0.35, 0.3, 0.4, 0.25, 0.4, 0.3, 0.35, 0.35, 0.35, 0.35, 0.4, 0.3, 0.4, 0.35, 0.35, 0.4, 0.35, 0.4, 0.4, 0.35, 0.4, 0.4, 0.35, 0.45, 0.35, 0.45, 0.4, 0.4, 0.4, 0.45, 0.35, 0.5, 0.35, 0.5, 0.4, 0.45, 0.4, 0.5, 0.35, 0.55, 0.35, 0.55, 0.4, 0.5, 0.4, 0.55, 0.35, 0.6, 0.35, 0.6, 0.4, 0.55, 0.4, 0.6, 0.35, 0.65, 0.35, 0.65, 0.4, 0.6, 0.4, 0.65, 0.35, 0.7, 0.35, 0.7, 0.4, 0.65, 0.4, 0.7, 0.35, 0.75, 0.35, 0.75, 0.4, 0.7, 0.4, 0.75, 0.35, 0.8, 0.35, 0.8, 0.4, 0.75, 0.4, 0.8, 0.35, 0.85, 0.35, 0.85, 0.4, 0.8, 0.4, 0.85, 0.35, 0.9, 0.35, 0.9, 0.4, 0.85, 0.4, 0.9, 0.35, 0.95, 0.35, 0.95, 0.4, 0.9, 0.4, 0.95, 0.35, 1.0, 0.35, 1.0, 0.4, 0.95, 0.4, 0.0, 0.4, 0.05, 0.4, 0.05, 0.45, 0.0, 0.45, 0.05, 0.4, 0.1, 0.4, 0.1, 0.45, 0.05, 0.45, 0.1, 0.4, 0.15, 0.4, 0.15, 0.45, 0.1, 0.45, 0.15, 0.4, 0.2, 0.4, 0.2, 0.45, 0.15, 0.45, 0.2, 0.4, 0.25, 0.4, 0.25, 0.45, 0.2, 0.45, 0.25, 0.4, 0.3, 0.4, 0.3, 0.45, 0.25, 0.45, 0.3, 0.4, 0.35, 0.4, 0.35, 0.45, 0.3, 0.45, 0.35, 0.4, 0.4, 0.4, 0.4, 0.45, 0.35, 0.45, 0.4, 0.4, 0.45, 0.4, 0.45, 0.45, 0.4, 0.45, 0.45, 0.4, 0.5, 0.4, 0.5, 0.45, 0.45, 0.45, 0.5, 0.4, 0.55, 0.4, 0.55, 0.45, 0.5, 0.45, 0.55, 0.4, 0.6, 0.4, 0.6, 0.45, 0.55, 0.45, 0.6, 0.4, 0.65, 0.4, 0.65, 0.45, 0.6, 0.45, 0.65, 0.4, 0.7, 0.4, 0.7, 0.45, 0.65, 0.45, 0.7, 0.4, 0.75, 0.4, 0.75, 0.45, 0.7, 0.45, 0.75, 0.4, 0.8, 0.4, 0.8, 0.45, 0.75, 0.45, 0.8, 0.4, 0.85, 0.4, 0.85, 0.45, 0.8, 0.45, 0.85, 0.4, 0.9, 0.4, 0.9, 0.45, 0.85, 0.45, 0.9, 0.4, 0.95, 0.4, 0.95, 0.45, 0.9, 0.45, 0.95, 0.4, 1.0, 0.4, 1.0, 0.45, 0.95, 0.45, 0.0, 0.45, 0.05, 0.45, 0.05, 0.5, 0.0, 0.5, 0.05, 0.45, 0.1, 0.45, 0.1, 0.5, 0.05, 0.5, 0.1, 0.45, 0.15, 0.45, 0.15, 0.5, 0.1, 0.5, 0.15, 0.45, 0.2, 0.45, 0.2, 0.5, 0.15, 0.5, 0.2, 0.45, 0.25, 0.45, 0.25, 0.5, 0.2, 0.5, 0.25, 0.45, 0.3, 0.45, 0.3, 0.5, 0.25, 0.5, 0.3, 0.45, 0.35, 0.45, 0.35, 0.5, 0.3, 0.5, 0.35, 0.45, 0.4, 0.45, 0.4, 0.5, 0.35, 0.5, 0.4, 0.45, 0.45, 0.45, 0.45, 0.5, 0.4, 0.5, 0.45, 0.45, 0.5, 0.45, 0.5, 0.5, 0.45, 0.5, 0.5, 0.45, 0.55, 0.45, 0.55, 0.5, 0.5, 0.5, 0.55, 0.45, 0.6, 0.45, 0.6, 0.5, 0.55, 0.5, 0.6, 0.45, 0.65, 0.45, 0.65, 0.5, 0.6, 0.5, 0.65, 0.45, 0.7, 0.45, 0.7, 0.5, 0.65, 0.5, 0.7, 0.45, 0.75, 0.45, 0.75, 0.5, 0.7, 0.5, 0.75, 0.45, 0.8, 0.45, 0.8, 0.5, 0.75, 0.5, 0.8, 0.45, 0.85, 0.45, 0.85, 0.5, 0.8, 0.5, 0.85, 0.45, 0.9, 0.45, 0.9, 0.5, 0.85, 0.5, 0.9, 0.45, 0.95, 0.45, 0.95, 0.5, 0.9, 0.5, 0.95, 0.45, 1.0, 0.45, 1.0, 0.5, 0.95, 0.5, 0.0, 0.5, 0.05, 0.5, 0.05, 0.55, 0.0, 0.55, 0.05, 0.5, 0.1, 0.5, 0.1, 0.55, 0.05, 0.55, 0.1, 0.5, 0.15, 0.5, 0.15, 0.55, 0.1, 0.55, 0.15, 0.5, 0.2, 0.5, 0.2, 0.55, 0.15, 0.55, 0.2, 0.5, 0.25, 0.5, 0.25, 0.55, 0.2, 0.55, 0.25, 0.5, 0.3, 0.5, 0.3, 0.55, 0.25, 0.55, 0.3, 0.5, 0.35, 0.5, 0.35, 0.55, 0.3, 0.55, 0.35, 0.5, 0.4, 0.5, 0.4, 0.55, 0.35, 0.55, 0.4, 0.5, 0.45, 0.5, 0.45, 0.55, 0.4, 0.55, 0.45, 0.5, 0.5, 0.5, 0.5, 0.55, 0.45, 0.55, 0.5, 0.5, 0.55, 0.5, 0.55, 0.55, 0.5, 0.55, 0.55, 0.5, 0.6, 0.5, 0.6, 0.55, 0.55, 0.55, 0.6, 0.5, 0.65, 0.5, 0.65, 0.55, 0.6, 0.55, 0.65, 0.5, 0.7, 0.5, 0.7, 0.55, 0.65, 0.55, 0.7, 0.5, 0.75, 0.5, 0.75, 0.55, 0.7, 0.55, 0.75, 0.5, 0.8, 0.5, 0.8, 0.55, 0.75, 0.55, 0.8, 0.5, 0.85, 0.5, 0.85, 0.55, 0.8, 0.55, 0.85, 0.5, 0.9, 0.5, 0.9, 0.55, 0.85, 0.55, 0.9, 0.5, 0.95, 0.5, 0.95, 0.55, 0.9, 0.55, 0.95, 0.5, 1.0, 0.5, 1.0, 0.55, 0.95, 0.55, 0.0, 0.55, 0.05, 0.55, 0.05, 0.6, 0.0, 0.6, 0.05, 0.55, 0.1, 0.55, 0.1, 0.6, 0.05, 0.6, 0.1, 0.55, 0.15, 0.55, 0.15, 0.6, 0.1, 0.6, 0.15, 0.55, 0.2, 0.55, 0.2, 0.6, 0.15, 0.6, 0.2, 0.55, 0.25, 0.55, 0.25, 0.6, 0.2, 0.6, 0.25, 0.55, 0.3, 0.55, 0.3, 0.6, 0.25, 0.6, 0.3, 0.55, 0.35, 0.55, 0.35, 0.6, 0.3, 0.6, 0.35, 0.55, 0.4, 0.55, 0.4, 0.6, 0.35, 0.6, 0.4, 0.55, 0.45, 0.55, 0.45, 0.6, 0.4, 0.6, 0.45, 0.55, 0.5, 0.55, 0.5, 0.6, 0.45, 0.6, 0.5, 0.55, 0.55, 0.55, 0.55, 0.6, 0.5, 0.6, 0.55, 0.55, 0.6, 0.55, 0.6, 0.6, 0.55, 0.6, 0.6, 0.55, 0.65, 0.55, 0.65, 0.6, 0.6, 0.6, 0.65, 0.55, 0.7, 0.55, 0.7, 0.6, 0.65, 0.6, 0.7, 0.55, 0.75, 0.55, 0.75, 0.6, 0.7, 0.6, 0.75, 0.55, 0.8, 0.55, 0.8, 0.6, 0.75, 0.6, 0.8, 0.55, 0.85, 0.55, 0.85, 0.6, 0.8, 0.6, 0.85, 0.55, 0.9, 0.55, 0.9, 0.6, 0.85, 0.6, 0.9, 0.55, 0.95, 0.55, 0.95, 0.6, 0.9, 0.6, 0.95, 0.55, 1.0, 0.55, 1.0, 0.6, 0.95, 0.6, 0.0, 0.6, 0.05, 0.6, 0.05, 0.65, 0.0, 0.65, 0.05, 0.6, 0.1, 0.6, 0.1, 0.65, 0.05, 0.65, 0.1, 0.6, 0.15, 0.6, 0.15, 0.65, 0.1, 0.65, 0.15, 0.6, 0.2, 0.6, 0.2, 0.65, 0.15, 0.65, 0.2, 0.6, 0.25, 0.6, 0.25, 0.65, 0.2, 0.65, 0.25, 0.6, 0.3, 0.6, 0.3, 0.65, 0.25, 0.65, 0.3, 0.6, 0.35, 0.6, 0.35, 0.65, 0.3, 0.65, 0.35, 0.6, 0.4, 0.6, 0.4, 0.65, 0.35, 0.65, 0.4, 0.6, 0.45, 0.6, 0.45, 0.65, 0.4, 0.65, 0.45, 0.6, 0.5, 0.6, 0.5, 0.65, 0.45, 0.65, 0.5, 0.6, 0.55, 0.6, 0.55, 0.65, 0.5, 0.65, 0.55, 0.6, 0.6, 0.6, 0.6, 0.65, 0.55, 0.65, 0.6, 0.6, 0.65, 0.6, 0.65, 0.65, 0.6, 0.65, 0.65, 0.6, 0.7, 0.6, 0.7, 0.65, 0.65, 0.65, 0.7, 0.6, 0.75, 0.6, 0.75, 0.65, 0.7, 0.65, 0.75, 0.6, 0.8, 0.6, 0.8, 0.65, 0.75, 0.65, 0.8, 0.6, 0.85, 0.6, 0.85, 0.65, 0.8, 0.65, 0.85, 0.6, 0.9, 0.6, 0.9, 0.65, 0.85, 0.65, 0.9, 0.6, 0.95, 0.6, 0.95, 0.65, 0.9, 0.65, 0.95, 0.6, 1.0, 0.6, 1.0, 0.65, 0.95, 0.65, 0.0, 0.65, 0.05, 0.65, 0.05, 0.7, 0.0, 0.7, 0.05, 0.65, 0.1, 0.65, 0.1, 0.7, 0.05, 0.7, 0.1, 0.65, 0.15, 0.65, 0.15, 0.7, 0.1, 0.7, 0.15, 0.65, 0.2, 0.65, 0.2, 0.7, 0.15, 0.7, 0.2, 0.65, 0.25, 0.65, 0.25, 0.7, 0.2, 0.7, 0.25, 0.65, 0.3, 0.65, 0.3, 0.7, 0.25, 0.7, 0.3, 0.65, 0.35, 0.65, 0.35, 0.7, 0.3, 0.7, 0.35, 0.65, 0.4, 0.65, 0.4, 0.7, 0.35, 0.7, 0.4, 0.65, 0.45, 0.65, 0.45, 0.7, 0.4, 0.7, 0.45, 0.65, 0.5, 0.65, 0.5, 0.7, 0.45, 0.7, 0.5, 0.65, 0.55, 0.65, 0.55, 0.7, 0.5, 0.7, 0.55, 0.65, 0.6, 0.65, 0.6, 0.7, 0.55, 0.7, 0.6, 0.65, 0.65, 0.65, 0.65, 0.7, 0.6, 0.7, 0.65, 0.65, 0.7, 0.65, 0.7, 0.7, 0.65, 0.7, 0.7, 0.65, 0.75, 0.65, 0.75, 0.7, 0.7, 0.7, 0.75, 0.65, 0.8, 0.65, 0.8, 0.7, 0.75, 0.7, 0.8, 0.65, 0.85, 0.65, 0.85, 0.7, 0.8, 0.7, 0.85, 0.65, 0.9, 0.65, 0.9, 0.7, 0.85, 0.7, 0.9, 0.65, 0.95, 0.65, 0.95, 0.7, 0.9, 0.7, 0.95, 0.65, 1.0, 0.65, 1.0, 0.7, 0.95, 0.7, 0.0, 0.7, 0.05, 0.7, 0.05, 0.75, 0.0, 0.75, 0.05, 0.7, 0.1, 0.7, 0.1, 0.75, 0.05, 0.75, 0.1, 0.7, 0.15, 0.7, 0.15, 0.75, 0.1, 0.75, 0.15, 0.7, 0.2, 0.7, 0.2, 0.75, 0.15, 0.75, 0.2, 0.7, 0.25, 0.7, 0.25, 0.75, 0.2, 0.75, 0.25, 0.7, 0.3, 0.7, 0.3, 0.75, 0.25, 0.75, 0.3, 0.7, 0.35, 0.7, 0.35, 0.75, 0.3, 0.75, 0.35, 0.7, 0.4, 0.7, 0.4, 0.75, 0.35, 0.75, 0.4, 0.7, 0.45, 0.7, 0.45, 0.75, 0.4, 0.75, 0.45, 0.7, 0.5, 0.7, 0.5, 0.75, 0.45, 0.75, 0.5, 0.7, 0.55, 0.7, 0.55, 0.75, 0.5, 0.75, 0.55, 0.7, 0.6, 0.7, 0.6, 0.75, 0.55, 0.75, 0.6, 0.7, 0.65, 0.7, 0.65, 0.75, 0.6, 0.75, 0.65, 0.7, 0.7, 0.7, 0.7, 0.75, 0.65, 0.75, 0.7, 0.7, 0.75, 0.7, 0.75, 0.75, 0.7, 0.75, 0.75, 0.7, 0.8, 0.7, 0.8, 0.75, 0.75, 0.75, 0.8, 0.7, 0.85, 0.7, 0.85, 0.75, 0.8, 0.75, 0.85, 0.7, 0.9, 0.7, 0.9, 0.75, 0.85, 0.75, 0.9, 0.7, 0.95, 0.7, 0.95, 0.75, 0.9, 0.75, 0.95, 0.7, 1.0, 0.7, 1.0, 0.75, 0.95, 0.75, 0.0, 0.75, 0.05, 0.75, 0.05, 0.8, 0.0, 0.8, 0.05, 0.75, 0.1, 0.75, 0.1, 0.8, 0.05, 0.8, 0.1, 0.75, 0.15, 0.75, 0.15, 0.8, 0.1, 0.8, 0.15, 0.75, 0.2, 0.75, 0.2, 0.8, 0.15, 0.8, 0.2, 0.75, 0.25, 0.75, 0.25, 0.8, 0.2, 0.8, 0.25, 0.75, 0.3, 0.75, 0.3, 0.8, 0.25, 0.8, 0.3, 0.75, 0.35, 0.75, 0.35, 0.8, 0.3, 0.8, 0.35, 0.75, 0.4, 0.75, 0.4, 0.8, 0.35, 0.8, 0.4, 0.75, 0.45, 0.75, 0.45, 0.8, 0.4, 0.8, 0.45, 0.75, 0.5, 0.75, 0.5, 0.8, 0.45, 0.8, 0.5, 0.75, 0.55, 0.75, 0.55, 0.8, 0.5, 0.8, 0.55, 0.75, 0.6, 0.75, 0.6, 0.8, 0.55, 0.8, 0.6, 0.75, 0.65, 0.75, 0.65, 0.8, 0.6, 0.8, 0.65, 0.75, 0.7, 0.75, 0.7, 0.8, 0.65, 0.8, 0.7, 0.75, 0.75, 0.75, 0.75, 0.8, 0.7, 0.8, 0.75, 0.75, 0.8, 0.75, 0.8, 0.8, 0.75, 0.8, 0.8, 0.75, 0.85, 0.75, 0.85, 0.8, 0.8, 0.8, 0.85, 0.75, 0.9, 0.75, 0.9, 0.8, 0.85, 0.8, 0.9, 0.75, 0.95, 0.75, 0.95, 0.8, 0.9, 0.8, 0.95, 0.75, 1.0, 0.75, 1.0, 0.8, 0.95, 0.8, 0.0, 0.8, 0.05, 0.8, 0.05, 0.85, 0.0, 0.85, 0.05, 0.8, 0.1, 0.8, 0.1, 0.85, 0.05, 0.85, 0.1, 0.8, 0.15, 0.8, 0.15, 0.85, 0.1, 0.85, 0.15, 0.8, 0.2, 0.8, 0.2, 0.85, 0.15, 0.85, 0.2, 0.8, 0.25, 0.8, 0.25, 0.85, 0.2, 0.85, 0.25, 0.8, 0.3, 0.8, 0.3, 0.85, 0.25, 0.85, 0.3, 0.8, 0.35, 0.8, 0.35, 0.85, 0.3, 0.85, 0.35, 0.8, 0.4, 0.8, 0.4, 0.85, 0.35, 0.85, 0.4, 0.8, 0.45, 0.8, 0.45, 0.85, 0.4, 0.85, 0.45, 0.8, 0.5, 0.8, 0.5, 0.85, 0.45, 0.85, 0.5, 0.8, 0.55, 0.8, 0.55, 0.85, 0.5, 0.85, 0.55, 0.8, 0.6, 0.8, 0.6, 0.85, 0.55, 0.85, 0.6, 0.8, 0.65, 0.8, 0.65, 0.85, 0.6, 0.85, 0.65, 0.8, 0.7, 0.8, 0.7, 0.85, 0.65, 0.85, 0.7, 0.8, 0.75, 0.8, 0.75, 0.85, 0.7, 0.85, 0.75, 0.8, 0.8, 0.8, 0.8, 0.85, 0.75, 0.85, 0.8, 0.8, 0.85, 0.8, 0.85, 0.85, 0.8, 0.85, 0.85, 0.8, 0.9, 0.8, 0.9, 0.85, 0.85, 0.85, 0.9, 0.8, 0.95, 0.8, 0.95, 0.85, 0.9, 0.85, 0.95, 0.8, 1.0, 0.8, 1.0, 0.85, 0.95, 0.85, 0.0, 0.85, 0.05, 0.85, 0.05, 0.9, 0.0, 0.9, 0.05, 0.85, 0.1, 0.85, 0.1, 0.9, 0.05, 0.9, 0.1, 0.85, 0.15, 0.85, 0.15, 0.9, 0.1, 0.9, 0.15, 0.85, 0.2, 0.85, 0.2, 0.9, 0.15, 0.9, 0.2, 0.85, 0.25, 0.85, 0.25, 0.9, 0.2, 0.9, 0.25, 0.85, 0.3, 0.85, 0.3, 0.9, 0.25, 0.9, 0.3, 0.85, 0.35, 0.85, 0.35, 0.9, 0.3, 0.9, 0.35, 0.85, 0.4, 0.85, 0.4, 0.9, 0.35, 0.9, 0.4, 0.85, 0.45, 0.85, 0.45, 0.9, 0.4, 0.9, 0.45, 0.85, 0.5, 0.85, 0.5, 0.9, 0.45, 0.9, 0.5, 0.85, 0.55, 0.85, 0.55, 0.9, 0.5, 0.9, 0.55, 0.85, 0.6, 0.85, 0.6, 0.9, 0.55, 0.9, 0.6, 0.85, 0.65, 0.85, 0.65, 0.9, 0.6, 0.9, 0.65, 0.85, 0.7, 0.85, 0.7, 0.9, 0.65, 0.9, 0.7, 0.85, 0.75, 0.85, 0.75, 0.9, 0.7, 0.9, 0.75, 0.85, 0.8, 0.85, 0.8, 0.9, 0.75, 0.9, 0.8, 0.85, 0.85, 0.85, 0.85, 0.9, 0.8, 0.9, 0.85, 0.85, 0.9, 0.85, 0.9, 0.9, 0.85, 0.9, 0.9, 0.85, 0.95, 0.85, 0.95, 0.9, 0.9, 0.9, 0.95, 0.85, 1.0, 0.85, 1.0, 0.9, 0.95, 0.9, 0.0, 0.9, 0.05, 0.9, 0.05, 0.95, 0.0, 0.95, 0.05, 0.9, 0.1, 0.9, 0.1, 0.95, 0.05, 0.95, 0.1, 0.9, 0.15, 0.9, 0.15, 0.95, 0.1, 0.95, 0.15, 0.9, 0.2, 0.9, 0.2, 0.95, 0.15, 0.95, 0.2, 0.9, 0.25, 0.9, 0.25, 0.95, 0.2, 0.95, 0.25, 0.9, 0.3, 0.9, 0.3, 0.95, 0.25, 0.95, 0.3, 0.9, 0.35, 0.9, 0.35, 0.95, 0.3, 0.95, 0.35, 0.9, 0.4, 0.9, 0.4, 0.95, 0.35, 0.95, 0.4, 0.9, 0.45, 0.9, 0.45, 0.95, 0.4, 0.95, 0.45, 0.9, 0.5, 0.9, 0.5, 0.95, 0.45, 0.95, 0.5, 0.9, 0.55, 0.9, 0.55, 0.95, 0.5, 0.95, 0.55, 0.9, 0.6, 0.9, 0.6, 0.95, 0.55, 0.95, 0.6, 0.9, 0.65, 0.9, 0.65, 0.95, 0.6, 0.95, 0.65, 0.9, 0.7, 0.9, 0.7, 0.95, 0.65, 0.95, 0.7, 0.9, 0.75, 0.9, 0.75, 0.95, 0.7, 0.95, 0.75, 0.9, 0.8, 0.9, 0.8, 0.95, 0.75, 0.95, 0.8, 0.9, 0.85, 0.9, 0.85, 0.95, 0.8, 0.95, 0.85, 0.9, 0.9, 0.9, 0.9, 0.95, 0.85, 0.95, 0.9, 0.9, 0.95, 0.9, 0.95, 0.95, 0.9, 0.95, 0.95, 0.9, 1.0, 0.9, 1.0, 0.95, 0.95, 0.95, 0.0, 0.95, 0.05, 0.95, 0.05, 1.0, 0.0, 1.0, 0.05, 0.95, 0.1, 0.95, 0.1, 1.0, 0.05, 1.0, 0.1, 0.95, 0.15, 0.95, 0.15, 1.0, 0.1, 1.0, 0.15, 0.95, 0.2, 0.95, 0.2, 1.0, 0.15, 1.0, 0.2, 0.95, 0.25, 0.95, 0.25, 1.0, 0.2, 1.0, 0.25, 0.95, 0.3, 0.95, 0.3, 1.0, 0.25, 1.0, 0.3, 0.95, 0.35, 0.95, 0.35, 1.0, 0.3, 1.0, 0.35, 0.95, 0.4, 0.95, 0.4, 1.0, 0.35, 1.0, 0.4, 0.95, 0.45, 0.95, 0.45, 1.0, 0.4, 1.0, 0.45, 0.95, 0.5, 0.95, 0.5, 1.0, 0.45, 1.0, 0.5, 0.95, 0.55, 0.95, 0.55, 1.0, 0.5, 1.0, 0.55, 0.95, 0.6, 0.95, 0.6, 1.0, 0.55, 1.0, 0.6, 0.95, 0.65, 0.95, 0.65, 1.0, 0.6, 1.0, 0.65, 0.95, 0.7, 0.95, 0.7, 1.0, 0.65, 1.0, 0.7, 0.95, 0.75, 0.95, 0.75, 1.0, 0.7, 1.0, 0.75, 0.95, 0.8, 0.95, 0.8, 1.0, 0.75, 1.0, 0.8, 0.95, 0.85, 0.95, 0.85, 1.0, 0.8, 1.0, 0.85, 0.95, 0.9, 0.95, 0.9, 1.0, 0.85, 1.0, 0.9, 0.95, 0.95, 0.95, 0.95, 1.0, 0.9, 1.0, 0.95, 0.95, 1.0, 0.95, 1.0, 1.0, 0.95, 1.0])
me_grid.materials.append(mat_materialgrid)
me_grid.update()

# ---- curves / text
txt_text = bpy.data.curves.new('Text', 'FONT')
txt_text.dimensions = '2D'
txt_text.body = 'X'
txt_text.materials.append(mat_materialx)
txt_text_001 = bpy.data.curves.new('Text.001', 'FONT')
txt_text_001.dimensions = '2D'
txt_text_001.body = 'Y'
txt_text_001.materials.append(mat_materialy)
txt_text_002 = bpy.data.curves.new('Text.002', 'FONT')
txt_text_002.dimensions = '2D'
txt_text_002.body = 'Z'
txt_text_002.materials.append(mat_materialz)

# ---- objects
ob_cube = bpy.data.objects.new('Cube', me_cube_001)
ob_cube_001 = bpy.data.objects.new('Cube.001', me_cube_002)
ob_cube_002 = bpy.data.objects.new('Cube.002', me_cube_003)
ob_grid = bpy.data.objects.new('Grid', me_grid)
ob_text = bpy.data.objects.new('Text', txt_text)
ob_text_001 = bpy.data.objects.new('Text.001', txt_text_001)
ob_text_002 = bpy.data.objects.new('Text.002', txt_text_002)

# ---- transforms, parenting, visibility, modifiers, constraints
ob_cube.location = (0.0, 0.0, 0.0)
ob_cube.scale = (1.0, 0.01, 0.01)
ob_cube.lineart.crease_threshold = 0.0
ob_cube_001.location = (0.0, 0.0, 0.0)
ob_cube_001.rotation_euler = (0.0, -0.0, -4.712)
ob_cube_001.scale = (1.0, 0.01, 0.01)
ob_cube_001.lineart.crease_threshold = 0.0
ob_cube_002.location = (0.0, 0.0, 0.0)
ob_cube_002.rotation_euler = (1.571, -1.571, -6.283)
ob_cube_002.scale = (1.0, 0.01, 0.01)
ob_cube_002.lineart.crease_threshold = 0.0
ob_grid.location = (0.0, 0.0, 0.0)
ob_grid.rotation_euler = (-1.571, -2.22e-16, 2.22e-16)
_m = ob_grid.modifiers.new('Wireframe', 'WIREFRAME')
ob_text.location = (1.0, 0.01025, -0.1)
ob_text.rotation_euler = (-7.55e-08, 1.571, 0.0)
ob_text.scale = (0.5, 0.5, 0.5)
ob_text_001.location = (-4.47e-08, 1.0, 0.1474)
ob_text_001.rotation_euler = (-7.55e-08, 1.571, 0.0)
ob_text_001.scale = (0.5, 0.5, 0.5)
ob_text_002.location = (0.4, 0.3537, 1.0)
ob_text_002.rotation_euler = (2.132e-14, -2.099e-07, 3.142)
ob_text_002.scale = (0.5, 0.5, 0.5)

# ---- collection membership
col_collection.objects.link(ob_cube)
col_collection.objects.link(ob_cube_001)
col_collection.objects.link(ob_cube_002)
col_collection.objects.link(ob_grid)
col_collection.objects.link(ob_text)
col_collection.objects.link(ob_text_001)
col_collection.objects.link(ob_text_002)

# ---- scene / render settings (as saved in the file)
scene.frame_start = 1; scene.frame_end = 250; scene.frame_set(1)
scene.render.engine = 'BLENDER_EEVEE_NEXT'
scene.cycles.use_denoising = False
scene.cycles.samples = 128
scene.cycles.sampling_pattern = 'TABULATED_SOBOL'
scene.cycles.use_adaptive_sampling = False
scene.cycles.use_light_tree = False
scene.view_settings.view_transform = 'Filmic'
bpy.context.view_layer.update()

# ---- added for rendering (the .blend has no active camera and no usable light): camera, sun
cam_auto = bpy.data.cameras.new('AutoCamera')
cam_auto.lens = 50.0
cam_auto.sensor_width = 36.0
cam_auto.clip_end = 1000.0
ob_auto_camera = bpy.data.objects.new('AutoCamera', cam_auto)
scene.collection.objects.link(ob_auto_camera)
ob_auto_camera.location = (26.2056, -30.8513, 20.9645)
ob_auto_camera.rotation_euler = (1.09748, -7.21219e-08, 0.694738)
scene.camera = ob_auto_camera
light_auto_sun = bpy.data.lights.new('AutoSun', 'SUN')
light_auto_sun.energy = 3.0
light_auto_sun.angle = 0.0523599
ob_auto_sun = bpy.data.objects.new('AutoSun', light_auto_sun)
scene.collection.objects.link(ob_auto_sun)
ob_auto_sun.rotation_euler = (0.872665, 0.174533, 0.523599)
bpy.context.view_layer.update()
